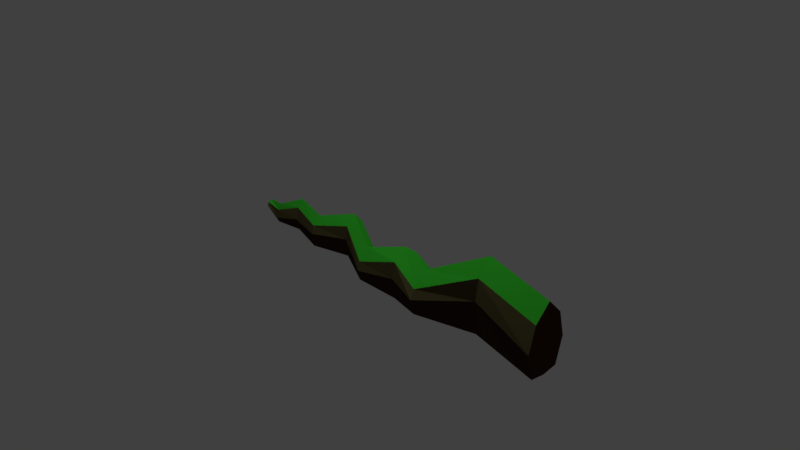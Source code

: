 # Source: root_1.blend  (saved by Blender 2.79.0; exported with 4.5.12 LTS)
import bpy
from mathutils import Matrix  # noqa: F401  (used for matrix-valued properties, if any)

bpy.ops.wm.read_factory_settings(use_empty=True)
scene = bpy.context.scene
scene.name = 'Scene'

# ---- collections
col_collection_1 = bpy.data.collections.new('Collection 1'); scene.collection.children.link(col_collection_1)

# ---- materials (node trees are filled in below, after node groups)
mat_material_003 = bpy.data.materials.new('Material.003')
mat_material_003.alpha_threshold = 0.0
mat_material_003.roughness = 0.5
mat_material_001 = bpy.data.materials.new('Material.001')
mat_material_001.alpha_threshold = 0.0
mat_material_001.roughness = 0.5
mat_material_001.line_color = (0.0, 0.0, 0.0, 1.0)
mat_material_002 = bpy.data.materials.new('Material.002')
mat_material_002.alpha_threshold = 0.0
mat_material_002.roughness = 0.5

# ---- material node trees
mat_material_003.use_nodes = True; mat_material_003.node_tree.nodes.clear()
_N = mat_material_003.node_tree.nodes; _L = mat_material_003.node_tree.links
n0 = _N.new('ShaderNodeOutputMaterial'); n0.name = 'Material Output'; n0.location = (300, 300)
n1 = _N.new('ShaderNodeEmission'); n1.name = 'Emission'; n1.location = (10, 300)
n1.inputs[0].default_value = (0.3669, 0.8, 0.5807, 1.0)
n1.inputs[1].default_value = 100.0
_L.new(n1.outputs[0], n0.inputs[0])
n0.is_active_output = True
mat_material_001.use_nodes = True; mat_material_001.node_tree.nodes.clear()
_N = mat_material_001.node_tree.nodes; _L = mat_material_001.node_tree.links
n0 = _N.new('ShaderNodeOutputMaterial'); n0.name = 'Material Output'; n0.location = (323, 249)
n1 = _N.new('ShaderNodeBsdfDiffuse'); n1.name = 'Diffuse BSDF'; n1.location = (56, 254)
n1.inputs[0].default_value = (0.04242, 0.01898, 0.01016, 1.0)
_L.new(n1.outputs[0], n0.inputs[0])
n0.is_active_output = True
mat_material_002.use_nodes = True; mat_material_002.node_tree.nodes.clear()
_N = mat_material_002.node_tree.nodes; _L = mat_material_002.node_tree.links
n0 = _N.new('ShaderNodeOutputMaterial'); n0.name = 'Material Output'; n0.location = (300, 300)
n1 = _N.new('ShaderNodeBsdfDiffuse'); n1.name = 'Diffuse BSDF'; n1.location = (10, 300)
n1.inputs[0].default_value = (0.01121, 0.07396, 0.005629, 1.0)
_L.new(n1.outputs[0], n0.inputs[0])
n0.is_active_output = True

# ---- world
world_world = bpy.data.worlds.new('World'); scene.world = world_world
world_world.color = (0.05088, 0.05088, 0.05088)
world_world.use_sun_shadow = False
world_world.sun_shadow_jitter_overblur = 0.0
world_world.cycles.sampling_method = 'MANUAL'

# ---- cameras
cam_camera = bpy.data.cameras.new('Camera')
cam_camera.clip_end = 100.0
cam_camera.lens = 35.0
cam_camera.sensor_width = 32.0
cam_camera.sensor_height = 18.0
cam_camera.ortho_scale = 7.314
cam_camera.dof.focus_distance = 0.0

# ---- lights
light_lamp = bpy.data.lights.new('Lamp', 'POINT')
light_lamp.transmission_factor = 0.0
light_lamp.cutoff_distance = 30.0
light_lamp.energy = 100.0
light_lamp.shadow_buffer_clip_start = 1.001
light_lamp.shadow_soft_size = 0.1
light_lamp.shadow_maximum_resolution = 0.006
light_lamp.use_absolute_resolution = True

# ---- meshes
me_plane = bpy.data.meshes.new('Plane')
me_plane.from_pydata([(-1.0, -1.0, 0.0), (1.0, -1.0, 0.0), (-1.0, 1.0, 0.0), (1.0, 1.0, 0.0)], [], [(0, 1, 3, 2)])
me_plane.materials.append(mat_material_003)
me_plane.use_remesh_preserve_volume = False
me_plane.use_remesh_preserve_attributes = False
me_plane.use_mirror_vertex_groups = False
me_plane.update()
me_cube_001 = bpy.data.meshes.new('Cube.001')
me_cube_001.from_pydata([(1.9, -0.04049, -0.2958), (1.9, -0.04049, 0.4464), (1.9, 0.3696, -0.2958), (1.9, 0.3696, 0.4464), (2.9, -0.2621, -0.2958), (2.9, -0.2621, 0.3923), (2.9, 0.1479, -0.2958), (2.9, 0.1479, 0.3923), (1.9, 0.1646, -0.3265), (1.9, 0.1646, 0.6574), (2.9, -0.05709, -0.3265), (2.9, -0.05709, 0.6033), (1.9, -0.08394, 0.1624), (1.9, 0.413, 0.1624), (2.9, 0.2358, 0.05419), (2.9, -0.35, 0.05419), (2.9, -0.05709, 0.05419), (0.6846, -0.1926, -0.2838), (1.183, -0.3504, -0.2185), (1.183, -0.3504, 0.1248), (1.183, 0.05967, -0.2539), (1.183, 0.05967, 0.1248), (1.183, -0.1454, -0.2604), (1.183, -0.1454, 0.3096), (1.183, -0.4071, -0.001204), (1.183, 0.1164, -0.001204), (0.08901, -0.24, -0.2494), (0.6846, -0.1926, 0.2239), (0.6846, 0.1814, -0.2838), (0.6846, 0.1814, 0.2239), (0.6846, -0.005609, -0.2919), (0.6846, -0.005609, 0.3697), (0.6846, -0.2324, 0.005893), (0.6846, 0.2212, 0.005893), (-0.4371, 0.004882, -0.2019), (0.08901, -0.24, 0.01325), (0.08901, 0.04953, -0.2494), (0.08901, 0.04953, 0.01325), (0.08901, -0.09523, -0.2582), (0.08901, -0.09523, 0.1663), (0.08901, -0.2715, -0.1103), (0.08901, 0.08105, -0.1103), (-0.986, -0.1287, -0.214), (-0.4371, 0.004882, 0.2338), (-0.4371, 0.2654, -0.183), (-0.4371, 0.2654, 0.2338), (-0.4371, 0.1351, -0.2103), (-0.4371, 0.1351, 0.3718), (-0.4371, -0.02322, 0.05222), (-0.4371, 0.2935, 0.05222), (-1.459, -0.02042, -0.173), (-0.986, -0.1287, 0.09413), (-0.986, 0.07867, -0.214), (-0.986, 0.07867, 0.09413), (-0.986, -0.02502, -0.21), (-0.986, -0.02502, 0.2095), (-0.986, -0.1574, -0.02467), (-0.986, 0.1074, -0.02467), (-1.87, -0.06735, -0.1837), (-1.459, -0.02042, 0.1597), (-1.459, 0.1594, -0.173), (-1.459, 0.1594, 0.1597), (-1.459, 0.06949, -0.1888), (-1.459, 0.06949, 0.2676), (-1.459, -0.05895, -0.008766), (-1.459, 0.1979, -0.008766), (-1.87, -0.06735, 0.003037), (-1.87, 0.03563, -0.1837), (-1.87, 0.03563, 0.003037), (-1.87, -0.01586, -0.167), (-1.87, -0.01586, 0.08303), (-1.87, -0.08942, -0.1155), (-1.87, 0.0577, -0.1155), (-2.104, -0.06368, -0.03682), (-2.104, -0.06368, 0.04421), (-2.104, 0.03195, -0.03682), (-2.104, 0.03195, 0.04421), (-2.104, -0.01586, -0.02956), (-2.104, -0.01586, 0.07892), (-2.104, -0.08417, -0.007211), (-2.104, 0.05244, -0.007211), (-2.104, -0.01586, -0.007211)], [], [(8, 0, 18, 22), (13, 3, 7, 14), (16, 11, 5, 15), (15, 5, 1, 12), (8, 10, 4, 0), (11, 9, 1, 5), (7, 3, 9, 11), (2, 6, 10, 8), (14, 7, 11, 16), (9, 3, 21, 23), (1, 9, 23, 19), (6, 14, 16, 10), (4, 15, 12, 0), (10, 16, 15, 4), (2, 13, 14, 6), (3, 13, 25, 21), (25, 20, 28, 33), (19, 23, 31, 27), (18, 24, 32, 17), (22, 18, 17, 30), (0, 12, 24, 18), (13, 2, 20, 25), (2, 8, 22, 20), (12, 1, 19, 24), (17, 32, 40, 26), (30, 17, 26, 38), (31, 29, 37, 39), (28, 30, 38, 36), (24, 19, 27, 32), (21, 25, 33, 29), (20, 22, 30, 28), (23, 21, 29, 31), (39, 37, 45, 47), (36, 38, 46, 44), (37, 41, 49, 45), (40, 35, 43, 48), (27, 31, 39, 35), (33, 28, 36, 41), (32, 27, 35, 40), (29, 33, 41, 37), (48, 43, 51, 56), (49, 44, 52, 57), (43, 47, 55, 51), (34, 48, 56, 42), (38, 26, 34, 46), (26, 40, 48, 34), (35, 39, 47, 43), (41, 36, 44, 49), (51, 55, 63, 59), (42, 56, 64, 50), (54, 42, 50, 62), (55, 53, 61, 63), (45, 49, 57, 53), (44, 46, 54, 52), (47, 45, 53, 55), (46, 34, 42, 54), (62, 50, 58, 69), (63, 61, 68, 70), (60, 62, 69, 67), (61, 65, 72, 68), (57, 52, 60, 65), (56, 51, 59, 64), (53, 57, 65, 61), (52, 54, 62, 60), (66, 70, 78, 74), (58, 71, 79, 73), (69, 58, 73, 77), (70, 68, 76, 78), (50, 64, 71, 58), (59, 63, 70, 66), (65, 60, 67, 72), (64, 59, 66, 71), (81, 78, 76, 80), (79, 74, 78, 81), (73, 79, 81, 77), (77, 81, 80, 75), (72, 67, 75, 80), (71, 66, 74, 79), (68, 72, 80, 76), (67, 69, 77, 75)])
me_cube_001.polygons.foreach_set('material_index', [0, 0, 0, 0, 0, 1, 1, 0, 0, 1, 1, 0, 0, 0, 0, 0, 0, 1, 0, 0, 0, 0, 0, 0, 0, 0, 1, 0, 0, 0, 0, 1, 1, 0, 0, 0, 1, 0, 0, 0, 0, 0, 1, 0, 0, 0, 1, 0, 1, 0, 0, 1, 0, 0, 1, 0, 0, 1, 0, 0, 0, 0, 0, 0, 1, 0, 0, 1, 0, 1, 0, 0, 0, 0, 0, 0, 0, 0, 0, 0])
me_cube_001.materials.append(mat_material_001)
me_cube_001.materials.append(mat_material_002)
me_cube_001.use_remesh_preserve_volume = False
me_cube_001.use_remesh_preserve_attributes = False
me_cube_001.use_mirror_vertex_groups = False
me_cube_001.update()

# ---- objects
ob_plane = bpy.data.objects.new('Plane', me_plane)
ob_lamp = bpy.data.objects.new('Lamp', light_lamp)
ob_camera = bpy.data.objects.new('Camera', cam_camera)
ob_thin_gnarled_root = bpy.data.objects.new('thin gnarled root', me_cube_001)

# ---- transforms, parenting, visibility, modifiers, constraints
ob_plane.location = (0.0, 0.0, 7.116)
ob_plane.lineart.crease_threshold = 0.0
ob_lamp.location = (4.076, 1.005, 5.904)
ob_lamp.rotation_euler = (0.6503, 0.05522, 1.866)
ob_lamp.lock_rotations_4d = False
ob_lamp.empty_display_type = 'ARROWS'
ob_lamp.color = (0.0, 0.0, 0.0, 0.0)
ob_lamp.lineart.crease_threshold = 0.0
ob_camera.location = (7.481, -6.508, 5.344)
ob_camera.rotation_euler = (1.109, 0.0, 0.8149)
ob_camera.lock_rotations_4d = False
ob_camera.empty_display_type = 'ARROWS'
ob_camera.color = (0.0, 0.0, 0.0, 0.0)
ob_camera.display_type = 'WIRE'
ob_camera.lineart.crease_threshold = 0.0
ob_thin_gnarled_root.location = (0.0, 0.0, 0.0)
ob_thin_gnarled_root.lock_rotations_4d = False
ob_thin_gnarled_root.empty_display_type = 'ARROWS'
ob_thin_gnarled_root.lineart.crease_threshold = 0.0

# ---- collection membership
col_collection_1.objects.link(ob_plane)
col_collection_1.objects.link(ob_lamp)
col_collection_1.objects.link(ob_camera)
col_collection_1.objects.link(ob_thin_gnarled_root)

# ---- scene / render settings (as saved in the file)
scene.camera = ob_camera
scene.frame_start = 1; scene.frame_end = 250; scene.frame_set(1)
scene.render.engine = 'CYCLES'
scene.render.dither_intensity = 0.0
scene.cycles.use_denoising = False
scene.cycles.samples = 256
scene.cycles.sampling_pattern = 'TABULATED_SOBOL'
scene.cycles.use_adaptive_sampling = False
scene.cycles.use_light_tree = False
scene.cycles.blur_glossy = 0.0
scene.cycles.sample_clamp_indirect = 0.0
scene.view_settings.view_transform = 'Standard'
bpy.context.view_layer.update()
